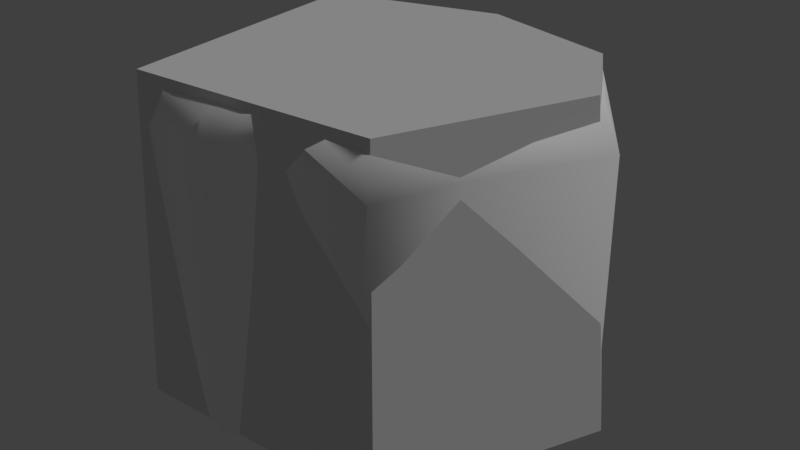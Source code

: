 # Source: rock_1.blend  (saved by Blender 2.79.0; exported with 4.5.12 LTS)
import bpy
from mathutils import Matrix  # noqa: F401  (used for matrix-valued properties, if any)

bpy.ops.wm.read_factory_settings(use_empty=True)
scene = bpy.context.scene
scene.name = 'Scene'

# ---- collections
col_collection_1 = bpy.data.collections.new('Collection 1'); scene.collection.children.link(col_collection_1)

# ---- materials (node trees are filled in below, after node groups)
mat_rock_1 = bpy.data.materials.new('rock_1')
mat_rock_1.alpha_threshold = 0.0
mat_rock_1.use_transparent_shadow = False
mat_rock_1.diffuse_color = (1.0, 1.0, 1.0, 1.0)
mat_rock_1.roughness = 0.5
mat_rock_1.specular_intensity = 0.0

# ---- material node trees

# ---- world
world_world = bpy.data.worlds.new('World'); scene.world = world_world
world_world.color = (0.05088, 0.05088, 0.05088)
world_world.use_sun_shadow = False
world_world.sun_shadow_jitter_overblur = 0.0
world_world.cycles.sampling_method = 'MANUAL'

# ---- lights
light_hemi = bpy.data.lights.new('Hemi', 'SUN')
light_hemi.transmission_factor = 0.0
light_hemi.angle = 0.1993
light_hemi.energy = 1.0
light_hemi.shadow_buffer_clip_start = 0.5
light_hemi.shadow_soft_size = 0.1
light_hemi.shadow_cascade_max_distance = 1000.0

# ---- meshes
me_rock1 = bpy.data.meshes.new('Rock1')
me_rock1.from_pydata([(0.4629, 0.4723, 0.0), (0.4474, 0.4552, 0.9606), (0.3913, -0.4702, 0.0), (0.3781, -0.4566, 0.9606), (-0.5236, 0.403, 0.0), (-0.5068, 0.3882, 0.9606), (-0.406, -0.4702, 0.0), (-0.3931, -0.4566, 0.9606), (0.6945, 0.1531, 0.0), (0.4689, 0.4787, 0.8487), (0.6197, 0.1465, 0.9786), (0.3974, -0.4766, 0.8487), (0.04111, -0.4563, 0.0), (0.03938, -0.443, 0.972), (-0.412, -0.4766, 0.8487), (-0.5604, 0.001028, 0.0), (-0.4907, -0.0006939, 0.9786), (-0.5296, 0.4094, 0.8487), (0.04111, 0.5782, 0.0), (0.03938, 0.5576, 0.972), (0.03938, -0.0006938, 0.9975), (0.04111, 0.5807, 0.8487), (-0.5563, 0.001028, 0.8478), (0.04111, -0.4588, 0.8487), (0.6905, 0.1531, 0.8478), (-0.09687, -0.5267, 0.9684), (-0.09975, 0.4706, 0.0), (-0.09975, -0.5428, 0.0), (-0.09687, 0.4535, 0.9684), (-0.1044, -0.0006938, 0.9915), (-0.1017, 0.4743, 0.8487), (-0.1017, -0.5465, 0.8487), (0.4422, -0.2286, 0.9696), (-0.4832, -0.2346, 0.0), (0.4843, -0.2346, 0.0), (-0.4419, -0.2286, 0.9696), (0.03938, -0.2219, 0.9847), (-0.4842, -0.2378, 0.8483), (0.4853, -0.2378, 0.8483), (-0.1006, -0.2637, 0.98), (0.3943, -0.4734, 0.3199), (-0.409, -0.4734, 0.3199), (-0.5266, 0.4062, 0.3199), (0.04111, 0.5795, 0.3074), (-0.5584, 0.001028, 0.3104), (0.04111, -0.4575, 0.3074), (0.6925, 0.1531, 0.3104), (-0.1007, -0.5446, 0.3113), (-0.1007, 0.4724, 0.3113), (0.4848, -0.2362, 0.3151), (-0.4837, -0.2362, 0.3151), (0.4659, 0.4755, 0.3199)], [], [(38, 32, 3, 11), (31, 25, 7, 14), (22, 16, 5, 17), (21, 19, 1, 9), (20, 10, 1, 19), (29, 20, 19, 28), (39, 36, 20, 29), (36, 32, 10, 20), (43, 21, 9, 51), (48, 30, 21, 43), (30, 28, 19, 21), (44, 22, 17, 42), (50, 37, 22, 44), (37, 35, 16, 22), (47, 31, 14, 41), (40, 11, 23, 45), (11, 3, 13, 23), (49, 38, 11, 40), (51, 9, 24, 46), (9, 1, 10, 24), (45, 23, 31, 47), (17, 5, 28, 30), (42, 17, 30, 48), (35, 39, 29, 16), (16, 29, 28, 5), (23, 13, 25, 31), (7, 25, 39, 35), (46, 24, 38, 49), (14, 7, 35, 37), (41, 14, 37, 50), (13, 3, 32, 36), (25, 13, 36, 39), (24, 10, 32, 38), (6, 41, 50, 33), (8, 46, 49, 34), (4, 42, 48, 26), (12, 45, 47, 27), (0, 51, 46, 8), (34, 49, 40, 2), (2, 40, 45, 12), (27, 47, 41, 6), (33, 50, 44, 15), (15, 44, 42, 4), (26, 48, 43, 18), (18, 43, 51, 0)])
me_rock1.polygons.foreach_set('use_smooth', [True] * 45)
_uv = me_rock1.uv_layers.new(name='Mapa UV')
_uv.uv.foreach_set('vector', [0.5495, 0.223, 0.5666, 0.02741, 0.6414, 0.05483, 0.6295, 0.2271, 0.5507, 0.7131, 0.567, 0.5276, 0.6425, 0.5448, 0.6425, 0.7219, 0.137, 0.2143, 0.1713, 0.0, 0.3207, 0.05483, 0.3158, 0.2327, 0.1376, 0.7043, 0.1703, 0.5105, 0.3213, 0.5448, 0.3213, 0.7219, 0.8207, 0.2096, 0.7804, 0.4191, 0.6414, 0.3422, 0.6443, 0.1634, 0.8408, 0.1048, 0.8207, 0.2096, 0.6443, 0.1634, 0.6743, 0.08124, 0.9204, 0.1358, 0.9103, 0.2331, 0.8207, 0.2096, 0.8408, 0.1048, 0.9103, 0.2331, 0.8573, 0.4191, 0.7804, 0.4191, 0.8207, 0.2096, 0.1363, 0.8522, 0.1376, 0.7043, 0.3213, 0.7219, 0.3056, 0.8492, 0.06997, 0.8333, 0.06882, 0.6946, 0.1376, 0.7043, 0.1363, 0.8522, 0.06882, 0.6946, 0.1044, 0.5113, 0.1703, 0.5105, 0.1376, 0.7043, 0.1359, 0.3624, 0.137, 0.2143, 0.3158, 0.2327, 0.3052, 0.3593, 0.06985, 0.344, 0.0685, 0.2051, 0.137, 0.2143, 0.1359, 0.3624, 0.0685, 0.2051, 0.1049, 0.01165, 0.1713, 0.0, 0.137, 0.2143, 0.5422, 0.8507, 0.5507, 0.7131, 0.6425, 0.7219, 0.6269, 0.8492, 0.3249, 0.8145, 0.3213, 0.6849, 0.4589, 0.7043, 0.4575, 0.8522, 0.3213, 0.6849, 0.3598, 0.5122, 0.4915, 0.5105, 0.4589, 0.7043, 0.5412, 0.3608, 0.5495, 0.223, 0.6295, 0.2271, 0.6259, 0.3593, 0.3245, 0.3256, 0.3256, 0.1959, 0.4577, 0.2143, 0.4566, 0.3624, 0.3256, 0.1959, 0.3592, 0.0233, 0.4919, 0.0, 0.4577, 0.2143, 0.4575, 0.8522, 0.4589, 0.7043, 0.5507, 0.7131, 0.5422, 0.8507, 0.0, 0.6849, 0.03858, 0.5122, 0.1044, 0.5113, 0.06882, 0.6946, 0.003677, 0.8145, 0.0, 0.6849, 0.06882, 0.6946, 0.06997, 0.8333, 0.9305, 0.03846, 0.9204, 0.1358, 0.8408, 0.1048, 0.861, 1.368e-08, 0.861, 1.368e-08, 0.8408, 0.1048, 0.6743, 0.08124, 0.7072, 0.0, 0.4589, 0.7043, 0.4915, 0.5105, 0.567, 0.5276, 0.5507, 0.7131, 1.0, 0.07691, 1.0, 0.1668, 0.9204, 0.1358, 0.9305, 0.03846, 0.4566, 0.3624, 0.4577, 0.2143, 0.5495, 0.223, 0.5412, 0.3608, 0.003488, 0.1959, 0.03851, 0.0233, 0.1049, 0.01165, 0.0685, 0.2051, 0.003815, 0.3256, 0.003488, 0.1959, 0.0685, 0.2051, 0.06985, 0.344, 1.0, 0.2567, 0.9342, 0.4191, 0.8573, 0.4191, 0.9103, 0.2331, 1.0, 0.1668, 1.0, 0.2567, 0.9103, 0.2331, 0.9204, 0.1358, 0.4577, 0.2143, 0.4919, 0.0, 0.5666, 0.02741, 0.5495, 0.223, 0.007631, 0.4553, 0.003815, 0.3256, 0.06985, 0.344, 0.0712, 0.4829, 0.4554, 0.5105, 0.4566, 0.3624, 0.5412, 0.3608, 0.533, 0.4986, 0.007355, 0.944, 0.003677, 0.8145, 0.06997, 0.8333, 0.07112, 0.972, 0.4561, 0.9938, 0.4575, 0.8522, 0.5422, 0.8507, 0.5337, 0.9883, 0.3283, 0.4553, 0.3245, 0.3256, 0.4566, 0.3624, 0.4554, 0.5105, 0.533, 0.4986, 0.5412, 0.3608, 0.6259, 0.3593, 0.6105, 0.4868, 0.3286, 0.944, 0.3249, 0.8145, 0.4575, 0.8522, 0.4561, 0.9938, 0.5337, 0.9883, 0.5422, 0.8507, 0.6269, 0.8492, 0.6113, 0.9766, 0.0712, 0.4829, 0.06985, 0.344, 0.1359, 0.3624, 0.1348, 0.5105, 0.1348, 0.5105, 0.1359, 0.3624, 0.3052, 0.3593, 0.2898, 0.4868, 0.07112, 0.972, 0.06997, 0.8333, 0.1363, 0.8522, 0.1349, 0.9969, 0.1349, 0.9969, 0.1363, 0.8522, 0.3056, 0.8492, 0.29, 0.9766])
me_rock1.materials.append(mat_rock_1)
me_rock1.use_remesh_preserve_volume = False
me_rock1.use_remesh_preserve_attributes = False
me_rock1.use_mirror_vertex_groups = False
me_rock1.update()
me_rock1collider = bpy.data.meshes.new('Rock1Collider')
me_rock1collider.from_pydata([(-0.4139, -0.5279, 0.0), (0.43, -0.5081, 0.0), (-0.5457, 0.4155, 0.0), (0.4942, 0.4837, 0.0), (0.7178, 0.1512, 0.0), (0.03915, 0.5907, 0.0), (-0.4054, -0.4795, 0.9996), (0.3793, -0.4436, 0.9996), (-0.5051, 0.3986, 0.9996), (0.4716, 0.4167, 0.9996), (0.6321, 0.132, 0.9996), (0.0321, 0.541, 0.9996), (0.0, 0.0, 0.9996)], [], [(6, 7, 12), (1, 4, 10, 7), (5, 2, 8, 11), (6, 12, 8), (4, 3, 9, 10), (3, 5, 11, 9), (7, 10, 12), (0, 1, 7, 6), (11, 8, 12), (9, 11, 12), (10, 9, 12), (0, 6, 8, 2)])
me_rock1collider.use_remesh_preserve_volume = False
me_rock1collider.use_remesh_preserve_attributes = False
me_rock1collider.use_mirror_vertex_groups = False
me_rock1collider.update()

# ---- objects
ob_rock1 = bpy.data.objects.new('Rock1', me_rock1)
ob_rock1collider__colonly = bpy.data.objects.new('Rock1Collider -colonly', me_rock1collider)
ob_hemi = bpy.data.objects.new('Hemi', light_hemi)

# ---- transforms, parenting, visibility, modifiers, constraints
ob_rock1.location = (0.0, 0.0, 0.0)
ob_rock1.lineart.crease_threshold = 0.0
ob_rock1collider__colonly.parent = ob_rock1
ob_rock1collider__colonly.location = (0.0, 0.0, 0.0)
ob_rock1collider__colonly.display_type = 'WIRE'
ob_rock1collider__colonly.show_name = True
ob_rock1collider__colonly.show_wire = True
ob_rock1collider__colonly.show_all_edges = True
ob_rock1collider__colonly.show_in_front = True
ob_rock1collider__colonly.lineart.crease_threshold = 0.0
ob_hemi.location = (0.0, 0.0, 0.0)
ob_hemi.rotation_euler = (-0.588, 0.4478, -0.281)
ob_hemi.hide_viewport = True
ob_hemi.lineart.crease_threshold = 0.0

# ---- collection membership
col_collection_1.objects.link(ob_rock1)
col_collection_1.objects.link(ob_rock1collider__colonly)
col_collection_1.objects.link(ob_hemi)

# ---- scene / render settings (as saved in the file)
scene.frame_start = 1; scene.frame_end = 250; scene.frame_set(1)
scene.render.engine = 'BLENDER_EEVEE_NEXT'
scene.render.resolution_percentage = 50
scene.render.dither_intensity = 0.0
scene.cycles.use_denoising = False
scene.cycles.samples = 128
scene.cycles.sampling_pattern = 'TABULATED_SOBOL'
scene.cycles.use_adaptive_sampling = False
scene.cycles.use_light_tree = False
scene.cycles.blur_glossy = 0.0
scene.cycles.sample_clamp_indirect = 0.0
scene.view_settings.view_transform = 'Standard'
bpy.context.view_layer.update()

# ---- added for rendering (the .blend has no active camera): camera
cam_auto = bpy.data.cameras.new('AutoCamera')
cam_auto.lens = 50.0
cam_auto.sensor_width = 36.0
cam_auto.clip_end = 1000.0
ob_auto_camera = bpy.data.objects.new('AutoCamera', cam_auto)
scene.collection.objects.link(ob_auto_camera)
ob_auto_camera.location = (1.91197, -2.17785, 1.96643)
ob_auto_camera.rotation_euler = (1.09748, -7.21219e-08, 0.694738)
scene.camera = ob_auto_camera
bpy.context.view_layer.update()
